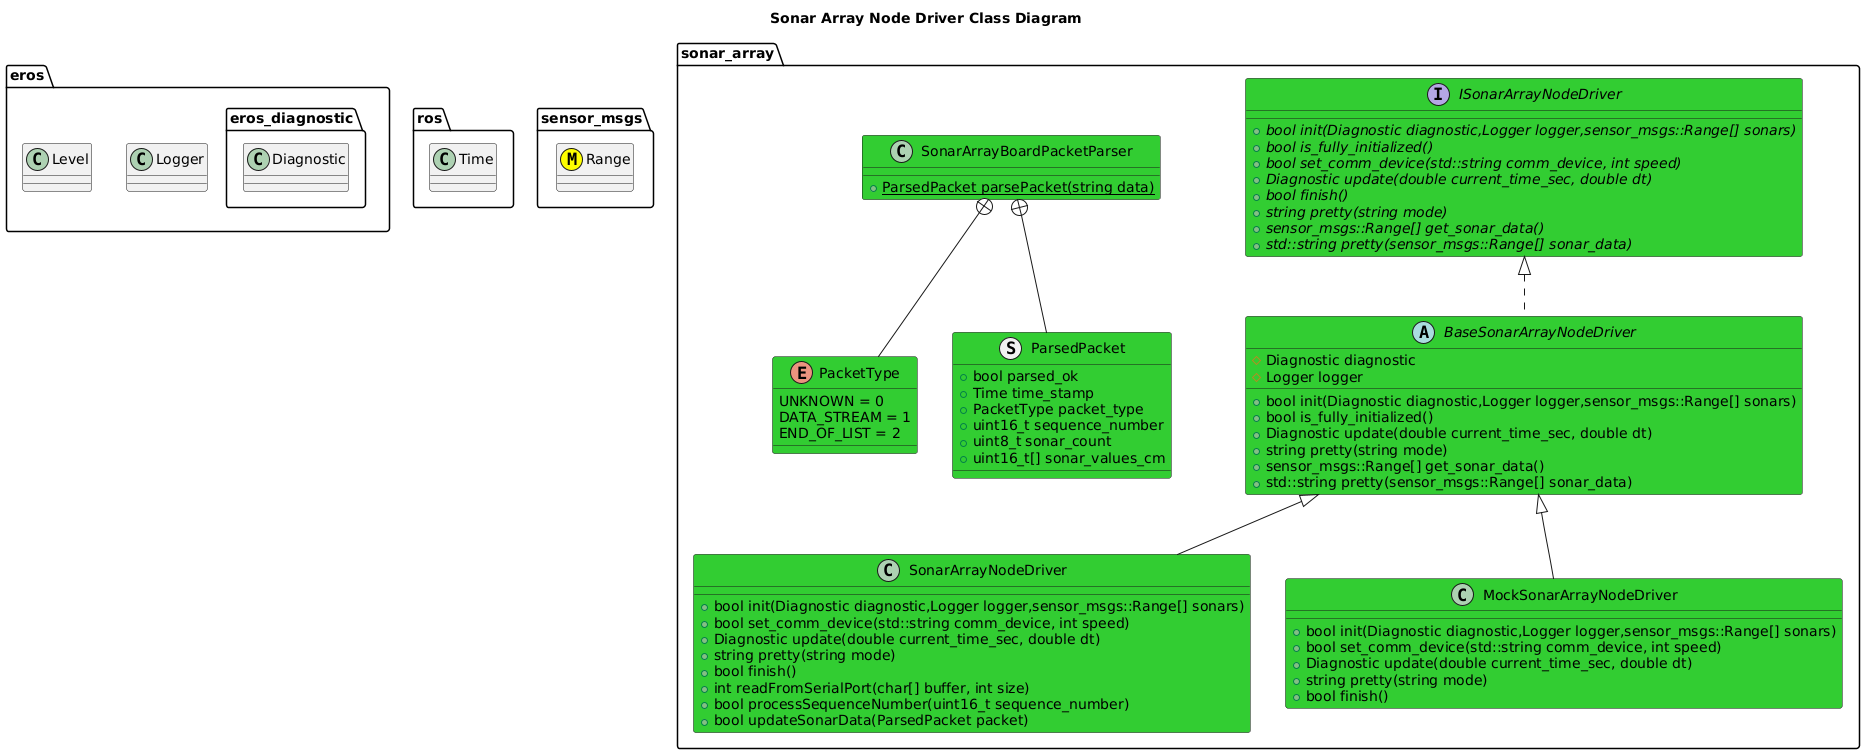

The diagram above was rendered by PlantUML. Its source (embedded in the PNG):
@startuml
title Sonar Array Node Driver Class Diagram
package eros {
    class Logger
    class Level
    namespace eros_diagnostic {
        class Diagnostic
    }
}
package ros {
    class Time
}
package sensor_msgs {
    class Range <<(M,#FFFF00)>>
}
namespace sonar_array {
    interface ISonarArrayNodeDriver #LimeGreen {
        +{abstract} bool init(Diagnostic diagnostic,Logger logger,sensor_msgs::Range[] sonars)
        +{abstract} bool is_fully_initialized()
        +{abstract} bool set_comm_device(std::string comm_device, int speed)
        +{abstract} Diagnostic update(double current_time_sec, double dt)
        +{abstract} bool finish()
        +{abstract} string pretty(string mode)
        +{abstract} sensor_msgs::Range[] get_sonar_data()
        +{abstract} std::string pretty(sensor_msgs::Range[] sonar_data)
    }
    abstract BaseSonarArrayNodeDriver #LimeGreen {
        +bool init(Diagnostic diagnostic,Logger logger,sensor_msgs::Range[] sonars)
        +bool is_fully_initialized()
        +Diagnostic update(double current_time_sec, double dt)
        +string pretty(string mode)
        +sensor_msgs::Range[] get_sonar_data()
        +std::string pretty(sensor_msgs::Range[] sonar_data)
        #Diagnostic diagnostic
        #Logger logger

    }
    ISonarArrayNodeDriver <|.. BaseSonarArrayNodeDriver
    class SonarArrayNodeDriver #LimeGreen {
        +bool init(Diagnostic diagnostic,Logger logger,sensor_msgs::Range[] sonars)
        +bool set_comm_device(std::string comm_device, int speed)
        +Diagnostic update(double current_time_sec, double dt)
        +string pretty(string mode)
        +bool finish()
        +int readFromSerialPort(char[] buffer, int size)
        +bool processSequenceNumber(uint16_t sequence_number)
        +bool updateSonarData(ParsedPacket packet)
    }
    BaseSonarArrayNodeDriver <|-- SonarArrayNodeDriver
    class MockSonarArrayNodeDriver #LimeGreen {
        +bool init(Diagnostic diagnostic,Logger logger,sensor_msgs::Range[] sonars)
        +bool set_comm_device(std::string comm_device, int speed)
        +Diagnostic update(double current_time_sec, double dt)
        +string pretty(string mode)
        +bool finish()
    }
    BaseSonarArrayNodeDriver <|-- MockSonarArrayNodeDriver

    enum PacketType #LimeGreen {
        UNKNOWN = 0
        DATA_STREAM = 1
        END_OF_LIST = 2
    }
    struct ParsedPacket #LimeGreen {
        +bool parsed_ok
        +Time time_stamp
        +PacketType packet_type
        +uint16_t sequence_number
        +uint8_t sonar_count
        +uint16_t[] sonar_values_cm
    }
    SonarArrayBoardPacketParser +-- ParsedPacket
    SonarArrayBoardPacketParser +-- PacketType
    class SonarArrayBoardPacketParser #LimeGreen {
        +{static} ParsedPacket parsePacket(string data)
    }

}
@enduml